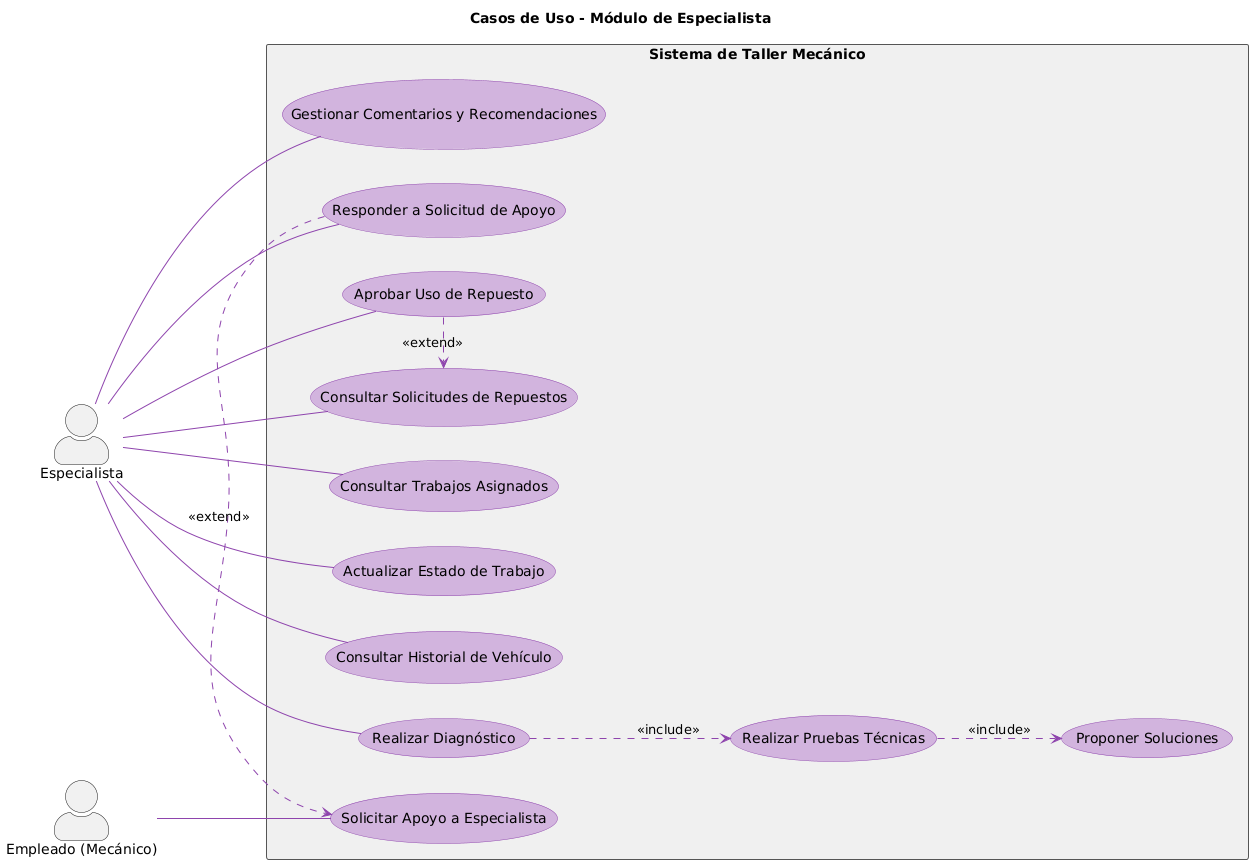

The diagram above was rendered by PlantUML. Its source (embedded in the PNG):
@startuml
' Declaración de estilo para mejorar la legibilidad
skinparam actorStyle awesome
skinparam usecase {
    BackgroundColor #D2B4DE
    BorderColor #8E44AD
    ArrowColor #8E44AD
}
skinparam rectangle {
    BorderColor #555
    BackgroundColor #F0F0F0
}
title "Casos de Uso - Módulo de Especialista"

left to right direction

' --- Definición de Actores ---
actor "Especialista" as Specialist
actor "Empleado (Mecánico)" as Mechanic

' El sistema se representa como un rectángulo que agrupa los casos de uso
rectangle "Sistema de Taller Mecánico" {
    ' --- Casos de Uso del Especialista ---
    usecase "Consultar Trabajos Asignados" as UC1
    usecase "Actualizar Estado de Trabajo" as UC2
    usecase "Consultar Historial de Vehículo" as UC3
    usecase "Realizar Diagnóstico" as UC4
    usecase "Realizar Pruebas Técnicas" as UC5
    usecase "Proponer Soluciones" as UC6
    usecase "Gestionar Comentarios y Recomendaciones" as UC7
    usecase "Responder a Solicitud de Apoyo" as UC8
    usecase "Consultar Solicitudes de Repuestos" as UC9
    usecase "Aprobar Uso de Repuesto" as UC10

    ' --- Caso de Uso del Mecánico (para dar contexto) ---
    usecase "Solicitar Apoyo a Especialista" as UC_SUPPORT
}

' --- Relaciones del Especialista ---
' El especialista es el iniciador de todas estas acciones.
Specialist -- UC1
Specialist -- UC2
Specialist -- UC3
Specialist -- UC4
Specialist -- UC7
Specialist -- UC8
Specialist -- UC9
Specialist -- UC10

' --- Relación del Mecánico ---
' El mecánico inicia la solicitud de apoyo.
Mechanic -- UC_SUPPORT

' --- Relaciones entre Casos de Uso ---

' El proceso de diagnóstico es complejo e incluye otras acciones.
UC4 ..> UC5 : <<include>>
UC5 ..> UC6 : <<include>>

' La respuesta a una solicitud de apoyo es una extensión de la solicitud original del mecánico.
UC8 .> UC_SUPPORT : <<extend>>

' La aprobación del uso de un repuesto es una acción que se extiende de la consulta de solicitudes.
UC10 .> UC9 : <<extend>>
@enduml